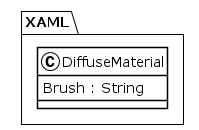

The diagram above was rendered by PlantUML. Its source (embedded in the PNG):
@startuml
!theme plain
package XAML {
class DiffuseMaterial {
	 Brush : String
}
}
@enduml